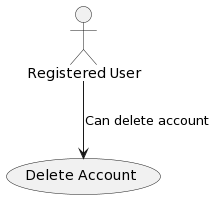

The diagram above was rendered by PlantUML. Its source (embedded in the PNG):
@startuml
actor "Registered User" as RegUser
usecase "Delete Account" as UC11

RegUser --> UC11 : Can delete account
@enduml